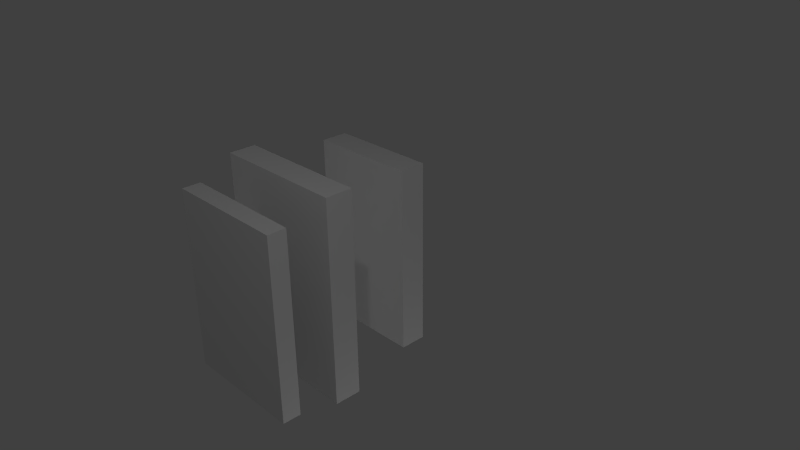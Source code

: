 # Source: Book2.blend  (saved by Blender 2.72.0; exported with 4.5.12 LTS)
import bpy
from mathutils import Matrix  # noqa: F401  (used for matrix-valued properties, if any)

bpy.ops.wm.read_factory_settings(use_empty=True)
scene = bpy.context.scene
scene.name = 'Scene'

# ---- collections
col_collection_1 = bpy.data.collections.new('Collection 1'); scene.collection.children.link(col_collection_1)

# ---- materials (node trees are filled in below, after node groups)
mat_around_the_002 = bpy.data.materials.new('Around the.002')
mat_around_the_002.alpha_threshold = 0.0
mat_around_the_002.use_transparent_shadow = False
mat_around_the_002.roughness = 0.5
mat_around_the_002.specular_intensity = 0.1
mat_around_the_002.line_color = (0.0, 0.0, 0.0, 1.0)
mat_around_the_001 = bpy.data.materials.new('Around the.001')
mat_around_the_001.alpha_threshold = 0.0
mat_around_the_001.use_transparent_shadow = False
mat_around_the_001.roughness = 0.5
mat_around_the_001.specular_intensity = 0.1
mat_around_the_001.line_color = (0.0, 0.0, 0.0, 1.0)
mat_around_the = bpy.data.materials.new('Around the')
mat_around_the.alpha_threshold = 0.0
mat_around_the.use_transparent_shadow = False
mat_around_the.roughness = 0.5
mat_around_the.specular_intensity = 0.1
mat_around_the.line_color = (0.0, 0.0, 0.0, 1.0)

# ---- material node trees

# ---- world
world_world = bpy.data.worlds.new('World'); scene.world = world_world
world_world.color = (0.05088, 0.05088, 0.05088)
world_world.use_sun_shadow = False
world_world.sun_shadow_jitter_overblur = 0.0
world_world.cycles.sampling_method = 'MANUAL'
world_world.cycles.sample_map_resolution = 256

# ---- cameras
cam_camera = bpy.data.cameras.new('Camera')
cam_camera.clip_end = 100.0
cam_camera.lens = 35.0
cam_camera.sensor_width = 32.0
cam_camera.sensor_height = 18.0
cam_camera.ortho_scale = 7.314
cam_camera.dof.focus_distance = 0.0
cam_camera.dof.aperture_fstop = 128.0

# ---- lights
light_lamp_002 = bpy.data.lights.new('Lamp.002', 'POINT')
light_lamp_002.transmission_factor = 0.0
light_lamp_002.cutoff_distance = 30.0
light_lamp_002.energy = 100.0
light_lamp_002.shadow_buffer_clip_start = 1.001
light_lamp_002.shadow_soft_size = 0.1
light_lamp_002.shadow_maximum_resolution = 0.006
light_lamp_002.use_absolute_resolution = True
light_lamp_002.cycles.use_multiple_importance_sampling = False
light_lamp_001 = bpy.data.lights.new('Lamp.001', 'POINT')
light_lamp_001.transmission_factor = 0.0
light_lamp_001.cutoff_distance = 30.0
light_lamp_001.energy = 100.0
light_lamp_001.shadow_buffer_clip_start = 1.001
light_lamp_001.shadow_soft_size = 0.1
light_lamp_001.shadow_maximum_resolution = 0.006
light_lamp_001.use_absolute_resolution = True
light_lamp_001.cycles.use_multiple_importance_sampling = False
light_lamp = bpy.data.lights.new('Lamp', 'POINT')
light_lamp.transmission_factor = 0.0
light_lamp.cutoff_distance = 30.0
light_lamp.energy = 100.0
light_lamp.shadow_buffer_clip_start = 1.001
light_lamp.shadow_soft_size = 0.1
light_lamp.shadow_maximum_resolution = 0.006
light_lamp.use_absolute_resolution = True
light_lamp.cycles.use_multiple_importance_sampling = False

# ---- meshes
me_cube_006 = bpy.data.meshes.new('Cube.006')
me_cube_006.from_pydata([(0.9242, 0.1207, -1.022), (0.9242, -0.1207, -1.022), (-0.7048, -0.1207, -1.022), (-0.7048, 0.1207, -1.022), (0.9242, 0.1207, 1.364), (0.9242, -0.1207, 1.364), (-0.7048, -0.1207, 1.364), (-0.7048, 0.1207, 1.364)], [], [(0, 1, 2, 3), (4, 7, 6, 5), (0, 4, 5, 1), (1, 5, 6, 2), (2, 6, 7, 3), (4, 0, 3, 7)])
_uv = me_cube_006.uv_layers.new(name='UVMap')
_uv.uv.foreach_set('vector', [0.9864, 0.2223, 0.9864, 0.3265, 0.5481, 0.3265, 0.5481, 0.2223, 0.4483, 0.3267, 0.00749, 0.3267, 0.00749, 0.2211, 0.4483, 0.2211, 0.001512, 0.09045, 0.6558, 0.09045, 0.6558, 0.196, 0.001512, 0.196, 0.9986, 0.3518, 0.9986, 0.991, 0.5367, 0.991, 0.5367, 0.3518, 0.5367, 0.3518, 0.5367, 0.991, 0.4592, 0.991, 0.4592, 0.3518, 1.356e-05, 0.991, 1.352e-05, 0.3518, 0.4592, 0.3518, 0.4592, 0.991])
me_cube_006.materials.append(mat_around_the_002)
me_cube_006.use_remesh_preserve_volume = False
me_cube_006.use_remesh_preserve_attributes = False
me_cube_006.use_mirror_vertex_groups = False
me_cube_006.update()
me_cube_005 = bpy.data.meshes.new('Cube.005')
me_cube_005.from_pydata([(1.049, 0.1725, -1.026), (1.049, -0.1725, -1.026), (-0.7108, -0.1725, -1.026), (-0.7108, 0.1725, -1.026), (1.049, 0.1725, 1.604), (1.049, -0.1725, 1.604), (-0.7108, -0.1725, 1.604), (-0.7108, 0.1725, 1.604)], [], [(0, 1, 2, 3), (4, 7, 6, 5), (0, 4, 5, 1), (1, 5, 6, 2), (2, 6, 7, 3), (4, 0, 3, 7)])
_uv = me_cube_005.uv_layers.new(name='UVMap')
_uv.uv.foreach_set('vector', [0.9864, 0.2223, 0.9864, 0.3247, 0.5492, 0.3247, 0.5492, 0.2223, 0.4483, 0.3249, 0.01005, 0.3249, 0.01005, 0.2211, 0.4483, 0.2211, 0.001512, 0.09045, 0.6558, 0.09045, 0.6558, 0.196, 0.001512, 0.196, 0.9986, 0.3518, 0.9986, 0.991, 0.5256, 0.991, 0.5256, 0.3518, 0.5256, 0.3518, 0.5256, 0.991, 0.4696, 0.991, 0.4696, 0.3518, 1.356e-05, 0.991, 1.352e-05, 0.3518, 0.4696, 0.3518, 0.4696, 0.991])
me_cube_005.materials.append(mat_around_the_001)
me_cube_005.use_remesh_preserve_volume = False
me_cube_005.use_remesh_preserve_attributes = False
me_cube_005.use_mirror_vertex_groups = False
me_cube_005.update()
me_cube = bpy.data.meshes.new('Cube')
me_cube.from_pydata([(0.7253, 0.1725, -1.004), (0.7253, -0.1725, -1.004), (-0.6963, -0.1725, -1.004), (-0.6963, 0.1725, -1.004), (0.7253, 0.1725, 1.422), (0.7253, -0.1725, 1.422), (-0.6963, -0.1725, 1.422), (-0.6963, 0.1725, 1.422)], [], [(0, 1, 2, 3), (4, 7, 6, 5), (0, 4, 5, 1), (1, 5, 6, 2), (2, 6, 7, 3), (4, 0, 3, 7)])
_uv = me_cube.uv_layers.new(name='UVMap')
_uv.uv.foreach_set('vector', [0.9864, 0.2223, 0.9864, 0.3247, 0.5536, 0.3247, 0.5536, 0.2223, 0.4483, 0.3249, 0.01292, 0.3249, 0.01292, 0.2211, 0.4483, 0.2211, 0.001512, 0.09045, 0.6558, 0.09045, 0.6558, 0.196, 0.001512, 0.196, 0.9986, 0.3518, 0.9986, 0.991, 0.5367, 0.991, 0.5367, 0.3518, 0.5367, 0.3518, 0.5367, 0.991, 0.4592, 0.991, 0.4592, 0.3518, 1.356e-05, 0.991, 1.352e-05, 0.3518, 0.4592, 0.3518, 0.4592, 0.991])
me_cube.materials.append(mat_around_the)
me_cube.use_remesh_preserve_volume = False
me_cube.use_remesh_preserve_attributes = False
me_cube.use_mirror_vertex_groups = False
me_cube.update()

# ---- objects
ob_cube_002 = bpy.data.objects.new('Cube.002', me_cube_006)
ob_cube_001 = bpy.data.objects.new('Cube.001', me_cube_005)
ob_lamp_002 = bpy.data.objects.new('Lamp.002', light_lamp_002)
ob_lamp_001 = bpy.data.objects.new('Lamp.001', light_lamp_001)
ob_cube = bpy.data.objects.new('Cube', me_cube)
ob_lamp = bpy.data.objects.new('Lamp', light_lamp)
ob_camera = bpy.data.objects.new('Camera', cam_camera)

# ---- transforms, parenting, visibility, modifiers, constraints
ob_cube_002.location = (-0.08384, -2.025, -0.0167)
ob_cube_002.lock_rotations_4d = False
ob_cube_002.empty_display_type = 'ARROWS'
ob_cube_002.lineart.crease_threshold = 0.0
ob_cube_001.location = (-0.0519, -1.323, -6.883e-07)
ob_cube_001.lock_rotations_4d = False
ob_cube_001.empty_display_type = 'ARROWS'
ob_cube_001.lineart.crease_threshold = 0.0
ob_lamp_002.location = (3.233, -1.243, -5.029)
ob_lamp_002.rotation_euler = (0.6503, 0.05522, 1.866)
ob_lamp_002.lock_rotations_4d = False
ob_lamp_002.empty_display_type = 'ARROWS'
ob_lamp_002.color = (0.0, 0.0, 0.0, 0.0)
ob_lamp_002.lineart.crease_threshold = 0.0
ob_lamp_001.location = (-4.936, 2.601, -1.053)
ob_lamp_001.rotation_euler = (0.6503, 0.05522, 1.866)
ob_lamp_001.lock_rotations_4d = False
ob_lamp_001.empty_display_type = 'ARROWS'
ob_lamp_001.color = (0.0, 0.0, 0.0, 0.0)
ob_lamp_001.lineart.crease_threshold = 0.0
ob_cube.location = (0.0, 0.0, 0.0)
ob_cube.lock_rotations_4d = False
ob_cube.empty_display_type = 'ARROWS'
ob_cube.lineart.crease_threshold = 0.0
ob_lamp.location = (3.284, -3.599, 5.869)
ob_lamp.rotation_euler = (0.6503, 0.05522, 1.866)
ob_lamp.lock_rotations_4d = False
ob_lamp.empty_display_type = 'ARROWS'
ob_lamp.color = (0.0, 0.0, 0.0, 0.0)
ob_lamp.lineart.crease_threshold = 0.0
ob_camera.location = (7.481, -6.508, 5.344)
ob_camera.rotation_euler = (1.109, 0.01082, 0.8149)
ob_camera.lock_rotations_4d = False
ob_camera.empty_display_type = 'ARROWS'
ob_camera.color = (0.0, 0.0, 0.0, 0.0)
ob_camera.display_type = 'WIRE'
ob_camera.lineart.crease_threshold = 0.0

# ---- collection membership
col_collection_1.objects.link(ob_cube_002)
col_collection_1.objects.link(ob_cube_001)
col_collection_1.objects.link(ob_lamp_002)
col_collection_1.objects.link(ob_lamp_001)
col_collection_1.objects.link(ob_cube)
col_collection_1.objects.link(ob_lamp)
col_collection_1.objects.link(ob_camera)

# ---- scene / render settings (as saved in the file)
scene.camera = ob_camera
scene.frame_start = 1; scene.frame_end = 250; scene.frame_set(1)
scene.render.engine = 'BLENDER_EEVEE_NEXT'
scene.render.resolution_percentage = 50
scene.render.dither_intensity = 0.0
scene.cycles.use_denoising = False
scene.cycles.samples = 10
scene.cycles.sampling_pattern = 'TABULATED_SOBOL'
scene.cycles.light_sampling_threshold = 0.0
scene.cycles.use_adaptive_sampling = False
scene.cycles.use_light_tree = False
scene.cycles.blur_glossy = 0.0
scene.cycles.pixel_filter_type = 'GAUSSIAN'
scene.cycles.sample_clamp_indirect = 0.0
scene.view_settings.view_transform = 'Standard'
bpy.context.view_layer.update()
